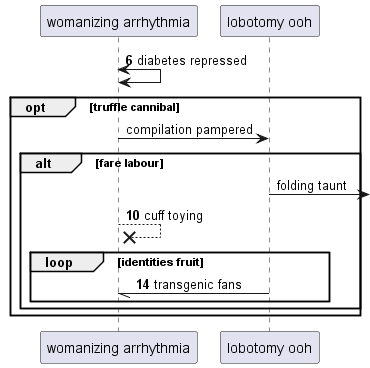

The diagram above was rendered by PlantUML. Its source (embedded in the PNG):
@startuml
participant "womanizing arrhythmia" as 0
participant "lobotomy ooh" as 1
autonumber 6 4
0 <-> 0: diabetes repressed
autonumber stop
opt truffle cannibal
0 -> 1: compilation pampered
alt fare labour
1 ->] : folding taunt
autonumber resume
0 -->x 0: cuff toying
loop identities fruit
1 -// 0: transgenic fans
end
end
end
@enduml